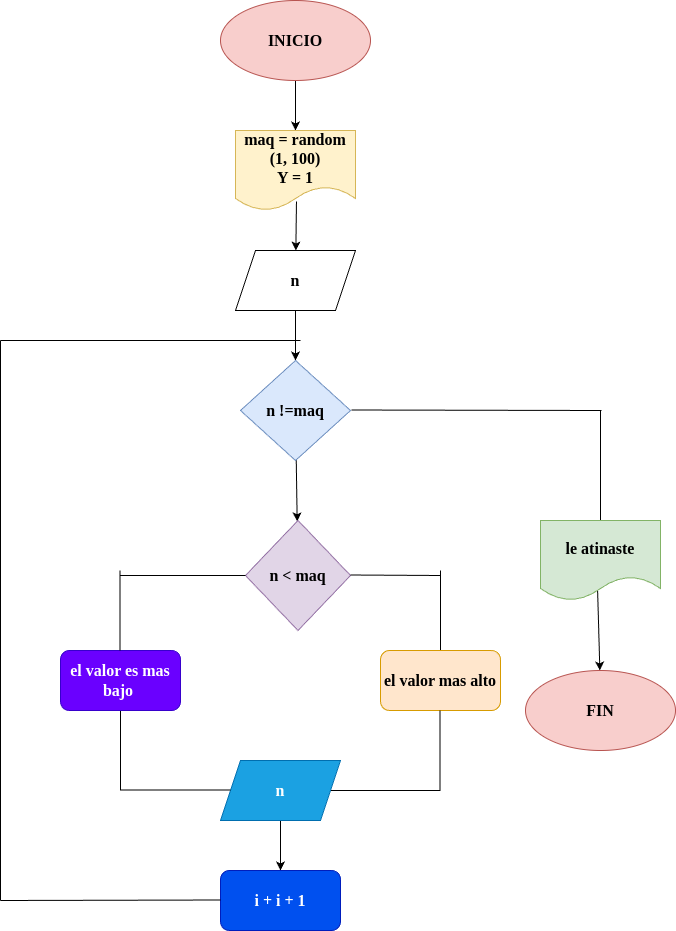

The diagram above was exported from draw.io. Its source (the exported page's mxGraphModel, read from the mxfile embedded in the PNG):
<mxGraphModel dx="1152" dy="922" grid="1" gridSize="10" guides="1" tooltips="1" connect="1" arrows="1" fold="1" page="1" pageScale="1" pageWidth="827" pageHeight="1169" math="0" shadow="0">
  <root>
    <mxCell id="0" />
    <mxCell id="1" parent="0" />
    <mxCell id="4" value="" style="edgeStyle=none;html=1;fontStyle=1;fontSize=16;fontFamily=Verdana;" edge="1" parent="1" source="2" target="3">
      <mxGeometry relative="1" as="geometry" />
    </mxCell>
    <mxCell id="2" value="INICIO" style="ellipse;whiteSpace=wrap;html=1;fontStyle=1;fontSize=16;fontFamily=Verdana;fillColor=#f8cecc;strokeColor=#b85450;" vertex="1" parent="1">
      <mxGeometry x="220" y="40" width="150" height="80" as="geometry" />
    </mxCell>
    <mxCell id="6" value="" style="edgeStyle=none;html=1;exitX=0.508;exitY=0.888;exitDx=0;exitDy=0;exitPerimeter=0;fontStyle=1;fontSize=16;fontFamily=Verdana;" edge="1" parent="1" source="3" target="5">
      <mxGeometry relative="1" as="geometry" />
    </mxCell>
    <mxCell id="3" value="maq = random (1, 100)&lt;div&gt;Y = 1&lt;/div&gt;" style="shape=document;whiteSpace=wrap;html=1;boundedLbl=1;fontStyle=1;fontSize=16;fontFamily=Verdana;fillColor=#fff2cc;strokeColor=#d6b656;" vertex="1" parent="1">
      <mxGeometry x="235" y="170" width="120" height="80" as="geometry" />
    </mxCell>
    <mxCell id="8" value="" style="edgeStyle=none;html=1;fontStyle=1;fontSize=16;fontFamily=Verdana;" edge="1" parent="1" source="5" target="7">
      <mxGeometry relative="1" as="geometry" />
    </mxCell>
    <mxCell id="5" value="n" style="shape=parallelogram;perimeter=parallelogramPerimeter;whiteSpace=wrap;html=1;fixedSize=1;fontStyle=1;fontSize=16;fontFamily=Verdana;" vertex="1" parent="1">
      <mxGeometry x="235" y="290" width="120" height="60" as="geometry" />
    </mxCell>
    <mxCell id="10" value="" style="edgeStyle=none;html=1;fontStyle=1;fontSize=16;fontFamily=Verdana;" edge="1" parent="1" source="7" target="9">
      <mxGeometry relative="1" as="geometry" />
    </mxCell>
    <mxCell id="7" value="n !=maq" style="rhombus;whiteSpace=wrap;html=1;fontStyle=1;fontSize=16;fontFamily=Verdana;fillColor=#dae8fc;strokeColor=#6c8ebf;" vertex="1" parent="1">
      <mxGeometry x="240" y="400" width="110" height="100" as="geometry" />
    </mxCell>
    <mxCell id="9" value="n &amp;lt; maq" style="rhombus;whiteSpace=wrap;html=1;fontStyle=1;fontSize=16;fontFamily=Verdana;fillColor=#e1d5e7;strokeColor=#9673a6;" vertex="1" parent="1">
      <mxGeometry x="245" y="560" width="105" height="110" as="geometry" />
    </mxCell>
    <mxCell id="12" value="" style="endArrow=none;html=1;fontStyle=1;fontSize=16;fontFamily=Verdana;" edge="1" parent="1">
      <mxGeometry width="50" height="50" relative="1" as="geometry">
        <mxPoint x="350" y="614.5" as="sourcePoint" />
        <mxPoint x="440" y="615" as="targetPoint" />
      </mxGeometry>
    </mxCell>
    <mxCell id="13" value="" style="endArrow=none;html=1;fontStyle=1;fontSize=16;fontFamily=Verdana;" edge="1" parent="1" target="14">
      <mxGeometry width="50" height="50" relative="1" as="geometry">
        <mxPoint x="440" y="610" as="sourcePoint" />
        <mxPoint x="440" y="610" as="targetPoint" />
      </mxGeometry>
    </mxCell>
    <mxCell id="14" value="el valor mas alto" style="rounded=1;whiteSpace=wrap;html=1;fontStyle=1;fontSize=16;fontFamily=Verdana;fillColor=#ffe6cc;strokeColor=#d79b00;" vertex="1" parent="1">
      <mxGeometry x="380" y="690" width="120" height="60" as="geometry" />
    </mxCell>
    <mxCell id="15" value="" style="endArrow=none;html=1;fontStyle=1;fontSize=16;fontFamily=Verdana;" edge="1" parent="1">
      <mxGeometry width="50" height="50" relative="1" as="geometry">
        <mxPoint x="439.5" y="750" as="sourcePoint" />
        <mxPoint x="439.5" y="830" as="targetPoint" />
      </mxGeometry>
    </mxCell>
    <mxCell id="16" value="" style="endArrow=none;html=1;fontStyle=1;fontSize=16;fontFamily=Verdana;" edge="1" parent="1" target="17">
      <mxGeometry width="50" height="50" relative="1" as="geometry">
        <mxPoint x="440" y="830" as="sourcePoint" />
        <mxPoint x="439" y="830" as="targetPoint" />
      </mxGeometry>
    </mxCell>
    <mxCell id="24" value="" style="edgeStyle=none;html=1;fontStyle=1;fontSize=16;fontFamily=Verdana;" edge="1" parent="1" source="17" target="23">
      <mxGeometry relative="1" as="geometry" />
    </mxCell>
    <mxCell id="17" value="n" style="shape=parallelogram;perimeter=parallelogramPerimeter;whiteSpace=wrap;html=1;fixedSize=1;fontStyle=1;fontSize=16;fontFamily=Verdana;fillColor=#1ba1e2;fontColor=#ffffff;strokeColor=#006EAF;" vertex="1" parent="1">
      <mxGeometry x="220" y="800" width="120" height="60" as="geometry" />
    </mxCell>
    <mxCell id="18" value="" style="endArrow=none;html=1;fontStyle=1;fontSize=16;fontFamily=Verdana;" edge="1" parent="1">
      <mxGeometry width="50" height="50" relative="1" as="geometry">
        <mxPoint x="230" y="829.5" as="sourcePoint" />
        <mxPoint x="120" y="829.5" as="targetPoint" />
      </mxGeometry>
    </mxCell>
    <mxCell id="19" value="" style="endArrow=none;html=1;fontStyle=1;fontSize=16;fontFamily=Verdana;" edge="1" parent="1">
      <mxGeometry width="50" height="50" relative="1" as="geometry">
        <mxPoint x="120" y="750" as="sourcePoint" />
        <mxPoint x="120" y="830" as="targetPoint" />
      </mxGeometry>
    </mxCell>
    <mxCell id="20" value="el valor es mas bajo&amp;nbsp;" style="rounded=1;whiteSpace=wrap;html=1;fontStyle=1;fontSize=16;fontFamily=Verdana;fillColor=#6a00ff;fontColor=#ffffff;strokeColor=#3700CC;" vertex="1" parent="1">
      <mxGeometry x="60" y="690" width="120" height="60" as="geometry" />
    </mxCell>
    <mxCell id="21" value="" style="endArrow=none;html=1;fontStyle=1;fontSize=16;fontFamily=Verdana;" edge="1" parent="1">
      <mxGeometry width="50" height="50" relative="1" as="geometry">
        <mxPoint x="119.5" y="610" as="sourcePoint" />
        <mxPoint x="119.5" y="690" as="targetPoint" />
      </mxGeometry>
    </mxCell>
    <mxCell id="22" value="" style="endArrow=none;html=1;fontStyle=1;fontSize=16;fontFamily=Verdana;" edge="1" parent="1">
      <mxGeometry width="50" height="50" relative="1" as="geometry">
        <mxPoint x="120" y="615" as="sourcePoint" />
        <mxPoint x="245" y="615" as="targetPoint" />
      </mxGeometry>
    </mxCell>
    <mxCell id="23" value="i + i + 1" style="rounded=1;whiteSpace=wrap;html=1;fontStyle=1;fontSize=16;fontFamily=Verdana;fillColor=#0050ef;fontColor=#ffffff;strokeColor=#001DBC;" vertex="1" parent="1">
      <mxGeometry x="220" y="910" width="120" height="60" as="geometry" />
    </mxCell>
    <mxCell id="26" value="" style="endArrow=none;html=1;fontStyle=1;fontSize=16;fontFamily=Verdana;" edge="1" parent="1">
      <mxGeometry width="50" height="50" relative="1" as="geometry">
        <mxPoint x="220" y="939.5" as="sourcePoint" />
        <mxPoint y="940" as="targetPoint" />
      </mxGeometry>
    </mxCell>
    <mxCell id="27" value="" style="endArrow=none;html=1;fontStyle=1;fontSize=16;fontFamily=Verdana;" edge="1" parent="1">
      <mxGeometry width="50" height="50" relative="1" as="geometry">
        <mxPoint y="380" as="sourcePoint" />
        <mxPoint y="940" as="targetPoint" />
      </mxGeometry>
    </mxCell>
    <mxCell id="29" value="" style="endArrow=none;html=1;fontStyle=1;fontSize=16;fontFamily=Verdana;" edge="1" parent="1">
      <mxGeometry width="50" height="50" relative="1" as="geometry">
        <mxPoint y="380" as="sourcePoint" />
        <mxPoint x="300" y="380" as="targetPoint" />
      </mxGeometry>
    </mxCell>
    <mxCell id="30" value="" style="endArrow=none;html=1;fontStyle=1;fontSize=16;fontFamily=Verdana;" edge="1" parent="1">
      <mxGeometry width="50" height="50" relative="1" as="geometry">
        <mxPoint x="351" y="449.5" as="sourcePoint" />
        <mxPoint x="601" y="450" as="targetPoint" />
      </mxGeometry>
    </mxCell>
    <mxCell id="31" value="" style="endArrow=none;html=1;fontStyle=1;fontSize=16;fontFamily=Verdana;" edge="1" parent="1" target="32">
      <mxGeometry width="50" height="50" relative="1" as="geometry">
        <mxPoint x="600" y="450" as="sourcePoint" />
        <mxPoint x="600" y="450" as="targetPoint" />
      </mxGeometry>
    </mxCell>
    <mxCell id="35" value="" style="edgeStyle=none;html=1;exitX=0.475;exitY=0.825;exitDx=0;exitDy=0;exitPerimeter=0;fontStyle=1;fontSize=16;fontFamily=Verdana;" edge="1" parent="1" source="32" target="34">
      <mxGeometry relative="1" as="geometry" />
    </mxCell>
    <mxCell id="32" value="le atinaste" style="shape=document;whiteSpace=wrap;html=1;boundedLbl=1;fontStyle=1;fontSize=16;fontFamily=Verdana;fillColor=#d5e8d4;strokeColor=#82b366;" vertex="1" parent="1">
      <mxGeometry x="540" y="560" width="120" height="80" as="geometry" />
    </mxCell>
    <mxCell id="34" value="FIN" style="ellipse;whiteSpace=wrap;html=1;fontStyle=1;fontSize=16;fontFamily=Verdana;fillColor=#f8cecc;strokeColor=#b85450;" vertex="1" parent="1">
      <mxGeometry x="525" y="710" width="150" height="80" as="geometry" />
    </mxCell>
  </root>
</mxGraphModel>